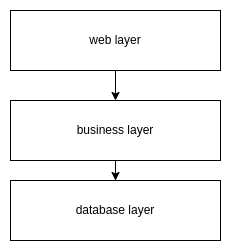

The diagram above was exported from draw.io. Its source (the exported page's mxGraphModel, read from the mxfile embedded in the PNG):
<mxGraphModel dx="1360" dy="807" grid="1" gridSize="10" guides="1" tooltips="1" connect="1" arrows="1" fold="1" page="1" pageScale="1" pageWidth="827" pageHeight="1169" math="0" shadow="0">
  <root>
    <mxCell id="0" />
    <mxCell id="1" parent="0" />
    <mxCell id="efx7zZMdexa2cKl8vqrF-5" style="edgeStyle=orthogonalEdgeStyle;rounded=0;orthogonalLoop=1;jettySize=auto;html=1;" edge="1" parent="1" source="efx7zZMdexa2cKl8vqrF-1" target="efx7zZMdexa2cKl8vqrF-2">
      <mxGeometry relative="1" as="geometry" />
    </mxCell>
    <mxCell id="efx7zZMdexa2cKl8vqrF-1" value="web layer" style="rounded=0;whiteSpace=wrap;html=1;" vertex="1" parent="1">
      <mxGeometry x="250" y="190" width="210" height="60" as="geometry" />
    </mxCell>
    <mxCell id="efx7zZMdexa2cKl8vqrF-6" style="edgeStyle=orthogonalEdgeStyle;rounded=0;orthogonalLoop=1;jettySize=auto;html=1;" edge="1" parent="1" source="efx7zZMdexa2cKl8vqrF-2" target="efx7zZMdexa2cKl8vqrF-3">
      <mxGeometry relative="1" as="geometry" />
    </mxCell>
    <mxCell id="efx7zZMdexa2cKl8vqrF-2" value="business layer" style="rounded=0;whiteSpace=wrap;html=1;" vertex="1" parent="1">
      <mxGeometry x="250" y="280" width="210" height="60" as="geometry" />
    </mxCell>
    <mxCell id="efx7zZMdexa2cKl8vqrF-3" value="database layer" style="rounded=0;whiteSpace=wrap;html=1;" vertex="1" parent="1">
      <mxGeometry x="250" y="360" width="210" height="60" as="geometry" />
    </mxCell>
  </root>
</mxGraphModel>